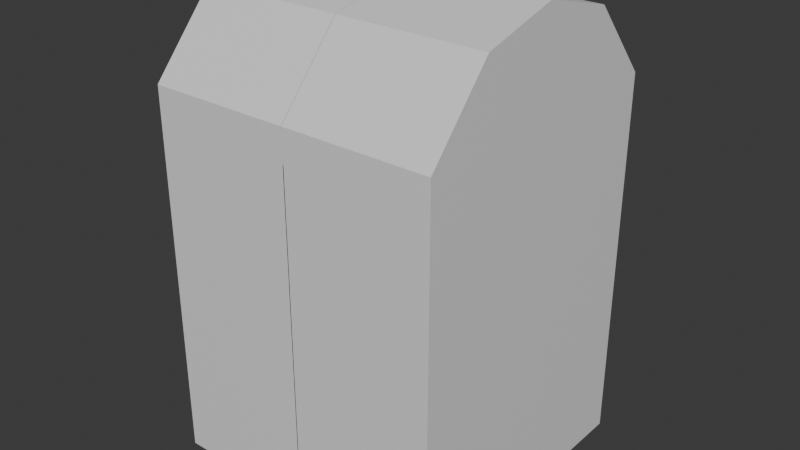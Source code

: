 # Source: Chest_box_object_.blend  (saved by Blender 4.5.88; exported with 4.5.12 LTS)
import bpy
from mathutils import Matrix  # noqa: F401  (used for matrix-valued properties, if any)

bpy.ops.wm.read_factory_settings(use_empty=True)
scene = bpy.context.scene
scene.name = 'Scene'

# ---- collections
col_collection = bpy.data.collections.new('Collection'); scene.collection.children.link(col_collection)

# ---- materials (node trees are filled in below, after node groups)
mat_material = bpy.data.materials.new('Material')
mat_material.alpha_threshold = 0.0
mat_material.roughness = 0.5
mat_material.line_color = (0.0, 0.0, 0.0, 1.0)

# ---- material node trees
mat_material.use_nodes = True; mat_material.node_tree.nodes.clear()
_N = mat_material.node_tree.nodes; _L = mat_material.node_tree.links
n0 = _N.new('ShaderNodeOutputMaterial'); n0.name = 'Material Output'; n0.location = (200, 100)
n1 = _N.new('ShaderNodeBsdfPrincipled'); n1.name = 'Principled BSDF'; n1.location = (-200, 100)
n1.inputs[3].default_value = 1.45
_L.new(n1.outputs[0], n0.inputs[0])
n0.is_active_output = True

# ---- world
world_world = bpy.data.worlds.new('World'); scene.world = world_world
world_world.use_nodes = True; world_world.node_tree.nodes.clear()
_N = world_world.node_tree.nodes; _L = world_world.node_tree.links
n0 = _N.new('ShaderNodeOutputWorld'); n0.name = 'World Output'; n0.location = (200, 100)
n1 = _N.new('ShaderNodeBackground'); n1.name = 'Background'; n1.location = (-200, 100)
n1.inputs[0].default_value = (0.05088, 0.05088, 0.05088, 1.0)
_L.new(n1.outputs[0], n0.inputs[0])
n0.is_active_output = True
world_world.color = (0.05088, 0.05088, 0.05088)
world_world.sun_shadow_jitter_overblur = 0.0

# ---- meshes
me_cube = bpy.data.meshes.new('Cube')
me_cube.from_pydata([(-1.0, -0.5085, 1.119), (-1.0, -0.5085, -1.228), (-0.002575, -0.5085, 1.119), (-0.002575, -0.5085, -1.228), (-1.0, -0.5085, 0.2361), (-0.002575, -0.5085, 0.2361), (-0.002575, -0.5085, -0.4959), (-1.0, -0.5085, -0.4959), (-0.5013, -0.5085, 1.119), (-0.5013, -0.5085, -1.228), (-0.5013, -0.5085, 0.2361), (-0.5013, -0.5085, -0.4959), (-1.0, 0.0, -1.228), (-1.0, 0.0, 1.119), (-0.002575, 0.0, -1.228), (-0.002575, 0.0, 1.119), (-1.0, 0.0, 0.2361), (-1.0, 0.0, -0.4959), (-0.5013, 0.0, -1.228), (-1.0, -0.1793, -1.228), (-0.002575, -0.1793, -1.228), (-0.002575, -0.1793, 1.119), (-0.5013, -0.1793, -1.228), (-1.0, -0.1793, 1.119), (-1.0, -0.1793, 0.2361), (-1.0, -0.1793, -0.4959), (-0.5013, -0.5085, 1.341), (-1.0, -0.5085, 1.341), (-0.002575, -0.2796, 1.844), (-0.002575, -0.5085, 1.341), (-0.5013, -0.2796, 1.844), (-1.0, -0.2796, 1.844), (-1.0, 0.0, 1.987), (-0.5013, 0.0, 1.987), (-0.002575, 0.0, 1.987)], [], [(8, 2, 29, 26), (10, 8, 0, 4), (22, 20, 3, 9), (11, 10, 4, 7), (9, 11, 7, 1), (3, 6, 11, 9), (6, 5, 10, 11), (19, 22, 9, 1), (5, 2, 8, 10), (0, 8, 26, 27), (19, 25, 17, 12), (25, 24, 16, 17), (24, 23, 13, 16), (4, 0, 23, 24), (7, 4, 24, 25), (1, 7, 25, 19), (23, 0, 27, 31), (12, 18, 22, 19), (18, 14, 20, 22), (2, 21, 28, 29), (30, 31, 27, 26), (28, 30, 26, 29), (34, 33, 30, 28), (33, 32, 31, 30), (13, 23, 31, 32), (21, 15, 34, 28)])
_uv = me_cube.uv_layers.new(name='UVMap')
_uv.uv.foreach_set('vector', [0.625, 0.9377, 0.625, 0.8753, 0.625, 0.8753, 0.625, 0.9377, 0.531, 0.9377, 0.625, 0.9377, 0.625, 1.0, 0.531, 1.0, 0.1873, 0.7087, 0.2497, 0.7087, 0.2497, 0.75, 0.1873, 0.75, 0.453, 0.9377, 0.531, 0.9377, 0.531, 1.0, 0.453, 1.0, 0.375, 0.9377, 0.453, 0.9377, 0.453, 1.0, 0.375, 1.0, 0.375, 0.8753, 0.453, 0.8753, 0.453, 0.9377, 0.375, 0.9377, 0.453, 0.8753, 0.531, 0.8753, 0.531, 0.9377, 0.453, 0.9377, 0.125, 0.7087, 0.1873, 0.7087, 0.1873, 0.75, 0.125, 0.75, 0.531, 0.8753, 0.625, 0.8753, 0.625, 0.9377, 0.531, 0.9377, 0.625, 1.0, 0.625, 0.9377, 0.625, 0.9377, 0.625, 1.0, 0.375, 0.04134, 0.453, 0.04134, 0.453, 0.06386, 0.375, 0.06386, 0.453, 0.04134, 0.531, 0.04134, 0.531, 0.06386, 0.453, 0.06386, 0.531, 0.04134, 0.625, 0.04134, 0.625, 0.06386, 0.531, 0.06386, 0.531, 0.0, 0.625, 0.0, 0.625, 0.04134, 0.531, 0.04134, 0.453, 0.0, 0.531, 0.0, 0.531, 0.04134, 0.453, 0.04134, 0.375, 0.0, 0.453, 0.0, 0.453, 0.04134, 0.375, 0.04134, 0.625, 0.04134, 0.625, 0.0, 0.625, 0.0, 0.625, 0.02875, 0.125, 0.6861, 0.1873, 0.6861, 0.1873, 0.7087, 0.125, 0.7087, 0.1873, 0.6861, 0.2497, 0.6861, 0.2497, 0.7087, 0.1873, 0.7087, 0.0, 0.0, 0.0, 0.0, 0.0, 0.0, 0.0, 0.0, 0.8127, 0.7213, 0.875, 0.7213, 0.875, 0.7593, 0.8127, 0.7593, 0.7503, 0.7213, 0.8127, 0.7213, 0.8127, 0.7593, 0.7503, 0.7593, 0.7503, 0.6861, 0.8127, 0.6861, 0.8127, 0.7213, 0.7503, 0.7213, 0.8127, 0.6861, 0.875, 0.6861, 0.875, 0.7213, 0.8127, 0.7213, 0.625, 0.06386, 0.625, 0.04134, 0.625, 0.02875, 0.625, 0.06386, 0.0, 0.0, 0.0, 0.0, 0.0, 0.0, 0.0, 0.0])
me_cube.materials.append(mat_material)
me_cube.use_mirror_vertex_groups = False
me_cube.update()

# ---- objects
ob_cube = bpy.data.objects.new('Cube', me_cube)

# ---- transforms, parenting, visibility, modifiers, constraints
ob_cube.location = (-0.538, -0.05098, 1.336)
ob_cube.scale = (-1.382, 2.642, 1.382)
ob_cube.lock_rotations_4d = False
ob_cube.empty_display_type = 'ARROWS'
ob_cube.lineart.crease_threshold = 0.0
_m = ob_cube.modifiers.new('Mirror', 'MIRROR')
_m.use_axis = (True, True, False)
_m.use_clip = True

# ---- collection membership
col_collection.objects.link(ob_cube)

# ---- scene / render settings (as saved in the file)
scene.frame_start = 1; scene.frame_end = 250; scene.frame_set(1)
scene.render.engine = 'BLENDER_EEVEE_NEXT'
bpy.context.view_layer.update()

# ---- added for rendering (the .blend has no active camera and no usable light): camera, sun
cam_auto = bpy.data.cameras.new('AutoCamera')
cam_auto.lens = 50.0
cam_auto.sensor_width = 36.0
cam_auto.clip_end = 1000.0
ob_auto_camera = bpy.data.objects.new('AutoCamera', cam_auto)
scene.collection.objects.link(ob_auto_camera)
ob_auto_camera.location = (4.90489, -6.58243, 6.21448)
ob_auto_camera.rotation_euler = (1.09748, -7.21219e-08, 0.694738)
scene.camera = ob_auto_camera
light_auto_sun = bpy.data.lights.new('AutoSun', 'SUN')
light_auto_sun.energy = 3.0
light_auto_sun.angle = 0.0523599
ob_auto_sun = bpy.data.objects.new('AutoSun', light_auto_sun)
scene.collection.objects.link(ob_auto_sun)
ob_auto_sun.rotation_euler = (0.872665, 0.174533, 0.523599)
bpy.context.view_layer.update()
